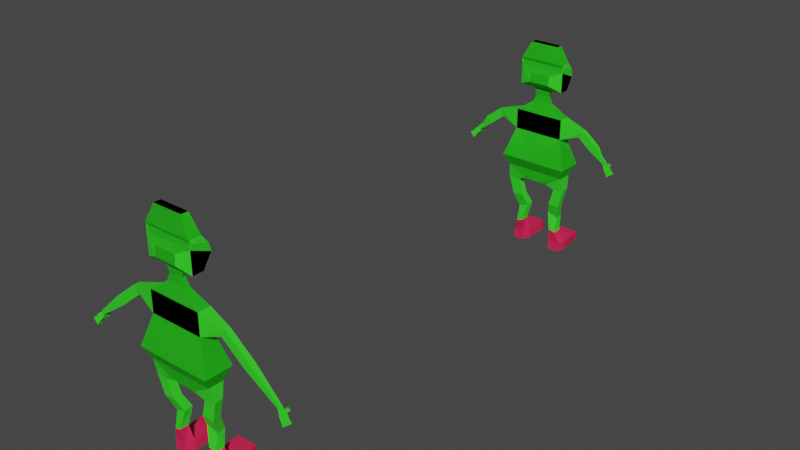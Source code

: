 # Source: Low-poly_char.blend  (saved by Blender 3.4.6; exported with 4.5.12 LTS)
import bpy
from mathutils import Matrix  # noqa: F401  (used for matrix-valued properties, if any)

bpy.ops.wm.read_factory_settings(use_empty=True)
scene = bpy.context.scene
scene.name = 'Scene'

# ---- collections
col_collection = bpy.data.collections.new('Collection'); scene.collection.children.link(col_collection)

# ---- materials (node trees are filled in below, after node groups)
mat_material = bpy.data.materials.new('Material')
mat_material.alpha_threshold = 0.0
mat_material.use_transparent_shadow = False
mat_material.roughness = 0.5
mat_material.line_color = (0.0, 0.0, 0.0, 1.0)
mat_material_001 = bpy.data.materials.new('Material.001')
mat_material_001.use_transparent_shadow = False
mat_material_002 = bpy.data.materials.new('Material.002')
mat_material_002.use_transparent_shadow = False
mat_material_003 = bpy.data.materials.new('Material.003')
mat_material_003.use_transparent_shadow = False
mat_material_007 = bpy.data.materials.new('Material.007')
mat_material_007.alpha_threshold = 0.0
mat_material_007.use_transparent_shadow = False
mat_material_007.roughness = 0.5
mat_material_007.line_color = (0.0, 0.0, 0.0, 1.0)
mat_material_006 = bpy.data.materials.new('Material.006')
mat_material_006.use_transparent_shadow = False
mat_material_005 = bpy.data.materials.new('Material.005')
mat_material_005.use_transparent_shadow = False
mat_material_004 = bpy.data.materials.new('Material.004')
mat_material_004.use_transparent_shadow = False

# ---- material node trees
mat_material.use_nodes = True; mat_material.node_tree.nodes.clear()
_N = mat_material.node_tree.nodes; _L = mat_material.node_tree.links
n0 = _N.new('ShaderNodeOutputMaterial'); n0.name = 'Material Output'; n0.location = (300, 300)
n1 = _N.new('ShaderNodeBsdfPrincipled'); n1.name = 'Principled BSDF'; n1.location = (10, 300)
n1.distribution = 'GGX'
n1.subsurface_method = 'RANDOM_WALK_SKIN'
n1.inputs[0].default_value = (0.03684, 0.8, 0.02161, 1.0)
n1.inputs[3].default_value = 1.45
n1.inputs[27].default_value = (0.0, 0.0, 0.0, 1.0)
n1.inputs[28].default_value = 1.0
_L.new(n1.outputs[0], n0.inputs[0])
n0.is_active_output = True
mat_material_001.use_nodes = True; mat_material_001.node_tree.nodes.clear()
_N = mat_material_001.node_tree.nodes; _L = mat_material_001.node_tree.links
n0 = _N.new('ShaderNodeBsdfPrincipled'); n0.name = 'Principled BSDF'; n0.location = (10, 300)
n0.distribution = 'GGX'
n0.subsurface_method = 'RANDOM_WALK_SKIN'
n0.inputs[0].default_value = (0.8, 0.26, 0.02809, 1.0)
n0.inputs[3].default_value = 1.45
n0.inputs[27].default_value = (0.0, 0.0, 0.0, 1.0)
n0.inputs[28].default_value = 1.0
n1 = _N.new('ShaderNodeOutputMaterial'); n1.name = 'Material Output'; n1.location = (300, 300)
_L.new(n0.outputs[0], n1.inputs[0])
n1.is_active_output = True
mat_material_002.use_nodes = True; mat_material_002.node_tree.nodes.clear()
_N = mat_material_002.node_tree.nodes; _L = mat_material_002.node_tree.links
n0 = _N.new('ShaderNodeBsdfPrincipled'); n0.name = 'Principled BSDF'; n0.location = (10, 300)
n0.distribution = 'GGX'
n0.subsurface_method = 'RANDOM_WALK_SKIN'
n0.inputs[0].default_value = (0.8, 0.01518, 0.08415, 1.0)
n0.inputs[3].default_value = 1.45
n0.inputs[27].default_value = (0.0, 0.0, 0.0, 1.0)
n0.inputs[28].default_value = 1.0
n1 = _N.new('ShaderNodeOutputMaterial'); n1.name = 'Material Output'; n1.location = (300, 300)
_L.new(n0.outputs[0], n1.inputs[0])
n1.is_active_output = True
mat_material_003.use_nodes = True; mat_material_003.node_tree.nodes.clear()
_N = mat_material_003.node_tree.nodes; _L = mat_material_003.node_tree.links
n0 = _N.new('ShaderNodeBsdfPrincipled'); n0.name = 'Principled BSDF'; n0.location = (10, 300)
n0.distribution = 'GGX'
n0.subsurface_method = 'RANDOM_WALK_SKIN'
n0.inputs[0].default_value = (0.009664, 0.009338, 0.015, 1.0)
n0.inputs[3].default_value = 1.45
n0.inputs[27].default_value = (0.0, 0.0, 0.0, 1.0)
n0.inputs[28].default_value = 1.0
n1 = _N.new('ShaderNodeOutputMaterial'); n1.name = 'Material Output'; n1.location = (300, 300)
_L.new(n0.outputs[0], n1.inputs[0])
n1.is_active_output = True
mat_material_007.use_nodes = True; mat_material_007.node_tree.nodes.clear()
_N = mat_material_007.node_tree.nodes; _L = mat_material_007.node_tree.links
n0 = _N.new('ShaderNodeOutputMaterial'); n0.name = 'Material Output'; n0.location = (300, 300)
n1 = _N.new('ShaderNodeBsdfPrincipled'); n1.name = 'Principled BSDF'; n1.location = (10, 300)
n1.distribution = 'GGX'
n1.subsurface_method = 'RANDOM_WALK_SKIN'
n1.inputs[0].default_value = (0.03684, 0.8, 0.02161, 1.0)
n1.inputs[3].default_value = 1.45
n1.inputs[27].default_value = (0.0, 0.0, 0.0, 1.0)
n1.inputs[28].default_value = 1.0
_L.new(n1.outputs[0], n0.inputs[0])
n0.is_active_output = True
mat_material_006.use_nodes = True; mat_material_006.node_tree.nodes.clear()
_N = mat_material_006.node_tree.nodes; _L = mat_material_006.node_tree.links
n0 = _N.new('ShaderNodeBsdfPrincipled'); n0.name = 'Principled BSDF'; n0.location = (10, 300)
n0.distribution = 'GGX'
n0.subsurface_method = 'RANDOM_WALK_SKIN'
n0.inputs[0].default_value = (0.8, 0.26, 0.02809, 1.0)
n0.inputs[3].default_value = 1.45
n0.inputs[27].default_value = (0.0, 0.0, 0.0, 1.0)
n0.inputs[28].default_value = 1.0
n1 = _N.new('ShaderNodeOutputMaterial'); n1.name = 'Material Output'; n1.location = (300, 300)
_L.new(n0.outputs[0], n1.inputs[0])
n1.is_active_output = True
mat_material_005.use_nodes = True; mat_material_005.node_tree.nodes.clear()
_N = mat_material_005.node_tree.nodes; _L = mat_material_005.node_tree.links
n0 = _N.new('ShaderNodeBsdfPrincipled'); n0.name = 'Principled BSDF'; n0.location = (10, 300)
n0.distribution = 'GGX'
n0.subsurface_method = 'RANDOM_WALK_SKIN'
n0.inputs[0].default_value = (0.8, 0.01518, 0.08415, 1.0)
n0.inputs[3].default_value = 1.45
n0.inputs[27].default_value = (0.0, 0.0, 0.0, 1.0)
n0.inputs[28].default_value = 1.0
n1 = _N.new('ShaderNodeOutputMaterial'); n1.name = 'Material Output'; n1.location = (300, 300)
_L.new(n0.outputs[0], n1.inputs[0])
n1.is_active_output = True
mat_material_004.use_nodes = True; mat_material_004.node_tree.nodes.clear()
_N = mat_material_004.node_tree.nodes; _L = mat_material_004.node_tree.links
n0 = _N.new('ShaderNodeBsdfPrincipled'); n0.name = 'Principled BSDF'; n0.location = (10, 300)
n0.distribution = 'GGX'
n0.subsurface_method = 'RANDOM_WALK_SKIN'
n0.inputs[0].default_value = (0.009664, 0.009338, 0.015, 1.0)
n0.inputs[3].default_value = 1.45
n0.inputs[27].default_value = (0.0, 0.0, 0.0, 1.0)
n0.inputs[28].default_value = 1.0
n1 = _N.new('ShaderNodeOutputMaterial'); n1.name = 'Material Output'; n1.location = (300, 300)
_L.new(n0.outputs[0], n1.inputs[0])
n1.is_active_output = True

# ---- world
world_world = bpy.data.worlds.new('World'); scene.world = world_world
world_world.use_nodes = True; world_world.node_tree.nodes.clear()
_N = world_world.node_tree.nodes; _L = world_world.node_tree.links
n0 = _N.new('ShaderNodeOutputWorld'); n0.name = 'World Output'; n0.location = (300, 300)
n1 = _N.new('ShaderNodeBackground'); n1.name = 'Background'; n1.location = (10, 300)
n1.inputs[0].default_value = (0.05088, 0.05088, 0.05088, 1.0)
_L.new(n1.outputs[0], n0.inputs[0])
n0.is_active_output = True
world_world.color = (0.05088, 0.05088, 0.05088)
world_world.use_sun_shadow = False
world_world.sun_shadow_jitter_overblur = 0.0

# ---- meshes
me_cube = bpy.data.meshes.new('Cube')
me_cube.from_pydata([(2.052, -26.25, 3.075), (1.79, -26.61, 2.396), (2.052, -27.79, 3.075), (1.79, -27.43, 2.396), (-2.052, -26.25, 3.075), (-1.79, -26.61, 2.396), (-2.052, -27.79, 3.075), (-1.79, -27.43, 2.396), (-0.7273, -26.68, 1.738), (-0.7273, -27.36, 1.738), (0.7273, -26.68, 1.738), (0.7273, -27.36, 1.738), (-1.877, -26.79, 1.61), (-1.892, -27.23, 1.584), (-1.234, -26.81, 1.498), (-1.249, -27.25, 1.472), (-1.323, -26.36, -0.4435), (-1.337, -26.8, -0.4993), (-0.7148, -26.41, -0.2114), (-0.7288, -26.85, -0.2672), (-1.807, -26.47, -2.091), (-1.578, -26.87, -2.131), (-0.7154, -26.49, -2.053), (-0.9263, -26.89, -2.09), (-1.753, -26.42, -2.621), (-1.545, -26.91, -2.663), (-0.6611, -26.45, -2.584), (-0.8939, -26.93, -2.621), (-0.6599, -25.61, -1.975), (-1.752, -25.58, -2.012), (-0.6056, -25.56, -2.506), (-1.698, -25.54, -2.543), (1.485, -27.36, 4.76), (-1.485, -27.36, 4.76), (1.485, -26.68, 4.76), (-1.485, -26.68, 4.76), (1.485, -27.36, 5.957), (-1.485, -27.36, 5.957), (1.485, -26.68, 5.957), (-1.485, -26.68, 5.957), (-2.58, -27.16, 5.166), (-2.58, -26.88, 5.166), (-2.888, -27.16, 5.551), (-2.888, -26.88, 5.551), (-3.869, -27.16, 4.133), (-3.869, -26.88, 4.133), (-4.177, -27.16, 4.517), (-4.177, -26.88, 4.517), (-5.521, -27.08, 2.989), (-5.521, -26.96, 2.989), (-5.711, -27.08, 3.106), (-5.711, -26.96, 3.106), (-5.613, -27.1, 2.854), (-5.614, -26.97, 2.828), (-5.785, -27.07, 2.992), (-5.787, -26.95, 2.967), (-5.681, -27.15, 2.707), (-5.683, -26.98, 2.672), (-5.923, -27.12, 2.902), (-5.925, -26.94, 2.866), (-5.849, -27.2, 2.506), (-5.852, -27.02, 2.471), (-6.091, -27.16, 2.701), (-6.094, -26.99, 2.665), (-5.767, -26.72, 2.948), (-5.595, -26.74, 2.809), (-5.906, -26.72, 2.847), (-5.664, -26.75, 2.653), (-5.948, -27.25, 2.342), (-5.951, -27.04, 2.299), (-6.24, -27.21, 2.577), (-6.243, -27.0, 2.534), (0.5543, -27.15, 6.607), (-0.5543, -27.15, 6.607), (0.5543, -26.89, 6.607), (-0.5543, -26.89, 6.607), (0.5543, -27.15, 7.447), (-0.5543, -27.15, 7.447), (0.5543, -26.89, 7.447), (-0.5543, -26.89, 7.447), (1.341, -27.33, 7.561), (-1.341, -27.33, 7.561), (1.341, -26.71, 7.561), (-1.341, -26.72, 7.561), (1.341, -27.33, 8.724), (-1.341, -27.33, 8.724), (1.341, -26.27, 8.273), (-1.341, -26.27, 8.273), (1.341, -27.33, 9.165), (-1.341, -27.33, 9.165), (1.341, -26.71, 9.165), (-1.341, -26.71, 9.165), (0.8392, -27.21, 10.11), (-0.8392, -27.21, 10.11), (0.8392, -26.83, 10.11), (-0.8392, -26.83, 10.11), (0.6172, -27.58, 7.875), (-0.6172, -27.58, 7.875), (0.6172, -27.53, 8.41), (-0.6172, -27.53, 8.41), (-0.6599, -25.06, -1.975), (-1.752, -25.03, -2.012), (-0.6056, -25.02, -2.506), (-1.698, -24.99, -2.543), (-1.29, -27.27, 8.985), (-1.29, -26.42, 8.747), (1.393, -27.27, 8.985), (1.393, -26.42, 8.747), (0.3859, -26.93, 7.056), (0.3859, -27.11, 7.056), (-0.3859, -27.11, 7.056), (-0.3859, -26.93, 7.056), (-0.246, -26.61, 2.396), (-0.282, -27.79, 3.075), (-0.246, -27.43, 2.396), (-0.282, -26.25, 3.075), (-0.09997, -26.68, 1.738), (-0.09997, -27.36, 1.738), (-0.2041, -27.36, 4.76), (-0.2041, -26.68, 4.76), (-0.2041, -27.36, 5.957), (-0.2041, -26.68, 5.957), (-0.07619, -27.15, 6.607), (-0.07619, -26.89, 6.607), (-0.07619, -27.15, 7.447), (-0.07619, -26.89, 7.447), (-0.1844, -27.33, 7.561), (-0.1844, -26.72, 7.561), (-0.1844, -27.33, 8.724), (-0.1844, -26.27, 8.273), (-0.1844, -27.33, 9.165), (-0.1844, -26.71, 9.165), (-0.1154, -27.21, 10.11), (-0.1154, -26.83, 10.11), (-0.08483, -27.58, 7.875), (-0.08483, -27.53, 8.41), (-0.1332, -26.42, 8.747), (-0.1332, -27.27, 8.985), (-0.05305, -26.93, 7.056), (-0.05305, -27.11, 7.056), (-0.97, -27.04, -1.279), (-0.8982, -26.6, -1.232), (-1.409, -26.56, -1.357), (-1.338, -27.0, -1.403), (-1.581, -27.17, 0.4151), (-0.957, -27.2, 0.4962), (-0.9426, -26.76, 0.5391), (-1.566, -26.73, 0.4579), (-3.669, -27.16, 4.924), (-3.361, -27.16, 4.54), (-3.361, -26.88, 4.54), (-3.669, -26.88, 4.924), (-5.179, -27.1, 3.226), (-5.179, -26.94, 3.226), (-5.393, -26.94, 3.398), (-5.393, -27.1, 3.398), (-0.8845, -26.29, 8.416), (-0.8673, -26.34, 8.576), (-0.4955, -26.29, 8.416), (-0.4783, -26.34, 8.576), (-0.8672, -26.18, 8.627), (-0.8844, -26.13, 8.467), (-0.4954, -26.13, 8.467), (-0.4782, -26.18, 8.627)], [], [(2, 0, 34, 32), (114, 113, 6, 7), (7, 6, 4, 5), (112, 1, 10, 116), (1, 0, 2, 3), (112, 115, 0, 1), (116, 10, 11, 117), (114, 7, 9, 117), (9, 7, 13, 15), (1, 3, 11, 10), (145, 144, 17, 19), (8, 9, 15, 14), (5, 8, 14, 12), (7, 5, 12, 13), (141, 140, 23, 22), (146, 145, 19, 18), (147, 146, 18, 16), (144, 147, 16, 17), (20, 22, 28, 29), (142, 141, 22, 20), (143, 142, 20, 21), (140, 143, 21, 23), (25, 24, 26, 27), (21, 20, 24, 25), (23, 21, 25, 27), (22, 23, 27, 26), (28, 30, 102, 100), (24, 20, 29, 31), (22, 26, 30, 28), (26, 24, 31, 30), (35, 33, 40, 41), (115, 4, 35, 119), (113, 2, 32, 118), (4, 6, 33, 35), (120, 36, 72, 122), (118, 32, 36, 120), (119, 35, 39, 121), (32, 34, 38, 36), (149, 148, 46, 44), (39, 35, 41, 43), (33, 37, 42, 40), (37, 39, 43, 42), (153, 152, 48, 49), (150, 149, 44, 45), (151, 150, 45, 47), (148, 151, 47, 46), (51, 49, 53, 55), (154, 153, 49, 51), (155, 154, 51, 50), (152, 155, 50, 48), (52, 54, 58, 56), (50, 51, 55, 54), (48, 50, 54, 52), (49, 48, 52, 53), (59, 57, 61, 63), (53, 52, 56, 57), (59, 55, 64, 66), (54, 55, 59, 58), (62, 63, 71, 70), (58, 59, 63, 62), (56, 58, 62, 60), (57, 56, 60, 61), (64, 65, 67, 66), (57, 59, 66, 67), (55, 53, 65, 64), (53, 57, 67, 65), (69, 68, 70, 71), (60, 62, 70, 68), (61, 60, 68, 69), (63, 61, 69, 71), (109, 108, 78, 76), (121, 39, 75, 123), (36, 38, 74, 72), (39, 37, 73, 75), (79, 77, 81, 83), (111, 110, 77, 79), (139, 109, 76, 124), (138, 111, 79, 125), (127, 83, 87, 129), (124, 76, 80, 126), (125, 79, 83, 127), (76, 78, 82, 80), (105, 104, 89, 91), (80, 82, 86, 84), (83, 81, 85, 87), (85, 81, 97, 99), (91, 89, 93, 95), (137, 106, 88, 130), (136, 105, 91, 131), (106, 107, 90, 88), (133, 95, 93, 132), (130, 88, 92, 132), (131, 91, 95, 133), (88, 90, 94, 92), (134, 96, 98, 135), (126, 80, 96, 134), (80, 84, 98, 96), (128, 85, 99, 135), (101, 100, 102, 103), (29, 28, 100, 101), (31, 29, 101, 103), (30, 31, 103, 102), (84, 86, 107, 106), (129, 87, 105, 136), (128, 84, 106, 137), (87, 85, 104, 105), (123, 75, 111, 138), (122, 72, 109, 139), (75, 73, 110, 111), (72, 74, 108, 109), (73, 122, 139, 110), (74, 123, 138, 108), (85, 128, 137, 104), (86, 129, 136, 107), (84, 128, 135, 98), (81, 126, 134, 97), (97, 134, 135, 99), (90, 131, 133, 94), (89, 130, 132, 93), (94, 133, 132, 92), (107, 136, 131, 90), (104, 137, 130, 89), (78, 125, 127, 82), (77, 124, 126, 81), (82, 127, 129, 86), (108, 138, 125, 78), (110, 139, 124, 77), (38, 121, 123, 74), (34, 119, 121, 38), (33, 118, 120, 37), (37, 120, 122, 73), (6, 113, 118, 33), (0, 115, 119, 34), (3, 114, 117, 11), (8, 116, 117, 9), (5, 4, 115, 112), (5, 112, 116, 8), (3, 2, 113, 114), (19, 17, 143, 140), (17, 16, 142, 143), (16, 18, 141, 142), (18, 19, 140, 141), (13, 12, 147, 144), (12, 14, 146, 147), (14, 15, 145, 146), (15, 13, 144, 145), (42, 43, 151, 148), (43, 41, 150, 151), (41, 40, 149, 150), (40, 42, 148, 149), (44, 46, 155, 152), (46, 47, 154, 155), (47, 45, 153, 154), (45, 44, 152, 153), (158, 159, 157, 156), (162, 161, 160, 163), (157, 159, 163, 160), (156, 157, 160, 161), (159, 158, 162, 163), (158, 156, 161, 162)])
me_cube.polygons.foreach_set('material_index', [0, 0, 0, 0, 0, 0, 0, 0, 0, 1, 0, 0, 0, 0, 2, 0, 0, 0, 2, 2, 2, 2, 2, 2, 2, 2, 2, 2, 2, 2, 0, 0, 0, 0, 0, 0, 0, 0, 0, 0, 0, 0, 0, 0, 0, 0, 0, 0, 0, 0, 0, 0, 0, 0, 0, 0, 0, 0, 0, 0, 0, 0, 0, 0, 0, 0, 0, 0, 0, 0, 0, 0, 0, 0, 0, 0, 0, 0, 0, 0, 0, 0, 0, 0, 0, 0, 0, 0, 0, 0, 0, 0, 0, 0, 0, 0, 0, 0, 2, 2, 2, 2, 0, 0, 0, 0, 0, 0, 0, 0, 0, 0, 0, 0, 0, 0, 0, 0, 0, 0, 0, 0, 0, 0, 0, 0, 0, 0, 0, 0, 0, 0, 0, 0, 0, 0, 0, 0, 0, 0, 0, 0, 0, 0, 0, 0, 0, 0, 0, 0, 0, 0, 0, 0, 3, 3, 3, 3, 3, 3])
_uv = me_cube.uv_layers.new(name='UVMap')
_uv.uv.foreach_set('vector', [0.625, 0.75, 0.625, 0.5, 0.625, 0.5, 0.625, 0.75, 0.375, 0.8922, 0.625, 0.8922, 0.625, 1.0, 0.375, 1.0, 0.375, 0.0, 0.625, 0.0, 0.625, 0.25, 0.375, 0.25, 0.375, 0.3578, 0.375, 0.5, 0.375, 0.5, 0.375, 0.3578, 0.375, 0.5, 0.625, 0.5, 0.625, 0.75, 0.375, 0.75, 0.375, 0.3578, 0.625, 0.3578, 0.625, 0.5, 0.375, 0.5, 0.2328, 0.5, 0.375, 0.5, 0.375, 0.75, 0.2328, 0.75, 0.375, 0.8922, 0.375, 1.0, 0.375, 1.0, 0.375, 0.8922, 0.375, 1.0, 0.375, 1.0, 0.375, 1.0, 0.375, 1.0, 0.375, 0.5, 0.375, 0.75, 0.375, 0.75, 0.375, 0.5, 0.375, 1.0, 0.375, 1.0, 0.375, 1.0, 0.375, 1.0, 0.125, 0.5, 0.125, 0.75, 0.125, 0.75, 0.125, 0.5, 0.375, 0.25, 0.375, 0.25, 0.375, 0.25, 0.375, 0.25, 0.375, 0.0, 0.375, 0.25, 0.375, 0.25, 0.375, 0.0, 0.125, 0.5, 0.125, 0.75, 0.125, 0.75, 0.125, 0.5, 0.125, 0.5, 0.125, 0.75, 0.125, 0.75, 0.125, 0.5, 0.375, 0.25, 0.375, 0.25, 0.375, 0.25, 0.375, 0.25, 0.375, 0.0, 0.375, 0.25, 0.375, 0.25, 0.375, 0.0, 0.375, 0.25, 0.375, 0.25, 0.375, 0.25, 0.375, 0.25, 0.375, 0.25, 0.375, 0.25, 0.375, 0.25, 0.375, 0.25, 0.375, 0.0, 0.375, 0.25, 0.375, 0.25, 0.375, 0.0, 0.375, 1.0, 0.375, 1.0, 0.375, 1.0, 0.375, 1.0, 0.375, 0.0, 0.375, 0.25, 0.375, 0.25, 0.375, 0.0, 0.375, 0.0, 0.375, 0.25, 0.375, 0.25, 0.375, 0.0, 0.375, 1.0, 0.375, 1.0, 0.375, 1.0, 0.375, 1.0, 0.125, 0.5, 0.125, 0.75, 0.125, 0.75, 0.125, 0.5, 0.125, 0.5, 0.125, 0.5, 0.125, 0.5, 0.125, 0.5, 0.375, 0.25, 0.375, 0.25, 0.375, 0.25, 0.375, 0.25, 0.125, 0.5, 0.125, 0.5, 0.125, 0.5, 0.125, 0.5, 0.375, 0.25, 0.375, 0.25, 0.375, 0.25, 0.375, 0.25, 0.625, 0.25, 0.625, 0.0, 0.625, 0.0, 0.625, 0.25, 0.625, 0.3578, 0.625, 0.25, 0.625, 0.25, 0.625, 0.3578, 0.625, 0.8922, 0.625, 0.75, 0.625, 0.75, 0.625, 0.8922, 0.625, 0.25, 0.625, 0.0, 0.625, 0.0, 0.625, 0.25, 0.625, 0.8922, 0.625, 0.75, 0.625, 0.75, 0.625, 0.8922, 0.625, 0.8922, 0.625, 0.75, 0.625, 0.75, 0.625, 0.8922, 0.625, 0.3578, 0.625, 0.25, 0.625, 0.25, 0.625, 0.3578, 0.625, 0.75, 0.625, 0.5, 0.625, 0.5, 0.625, 0.75, 0.625, 1.0, 0.625, 1.0, 0.625, 1.0, 0.625, 1.0, 0.625, 0.25, 0.625, 0.25, 0.625, 0.25, 0.625, 0.25, 0.625, 1.0, 0.625, 1.0, 0.625, 1.0, 0.625, 1.0, 0.875, 0.75, 0.875, 0.5, 0.875, 0.5, 0.875, 0.75, 0.625, 0.25, 0.625, 0.0, 0.625, 0.0, 0.625, 0.25, 0.625, 0.25, 0.625, 0.0, 0.625, 0.0, 0.625, 0.25, 0.625, 0.25, 0.625, 0.25, 0.625, 0.25, 0.625, 0.25, 0.875, 0.75, 0.875, 0.5, 0.875, 0.5, 0.875, 0.75, 0.625, 0.25, 0.625, 0.25, 0.625, 0.25, 0.625, 0.25, 0.625, 0.25, 0.625, 0.25, 0.625, 0.25, 0.625, 0.25, 0.875, 0.75, 0.875, 0.5, 0.875, 0.5, 0.875, 0.75, 0.625, 1.0, 0.625, 1.0, 0.625, 1.0, 0.625, 1.0, 0.625, 1.0, 0.625, 1.0, 0.625, 1.0, 0.625, 1.0, 0.875, 0.75, 0.875, 0.5, 0.875, 0.5, 0.875, 0.75, 0.625, 1.0, 0.625, 1.0, 0.625, 1.0, 0.625, 1.0, 0.625, 0.25, 0.625, 0.0, 0.625, 0.0, 0.625, 0.25, 0.625, 0.25, 0.625, 0.25, 0.625, 0.25, 0.625, 0.25, 0.625, 0.25, 0.625, 0.0, 0.625, 0.0, 0.625, 0.25, 0.875, 0.5, 0.875, 0.5, 0.875, 0.5, 0.875, 0.5, 0.875, 0.75, 0.875, 0.5, 0.875, 0.5, 0.875, 0.75, 0.875, 0.75, 0.875, 0.5, 0.875, 0.5, 0.875, 0.75, 0.875, 0.75, 0.875, 0.5, 0.875, 0.5, 0.875, 0.75, 0.625, 1.0, 0.625, 1.0, 0.625, 1.0, 0.625, 1.0, 0.625, 0.25, 0.625, 0.0, 0.625, 0.0, 0.625, 0.25, 0.625, 0.25, 0.625, 0.25, 0.625, 0.25, 0.625, 0.25, 0.625, 0.25, 0.625, 0.25, 0.625, 0.25, 0.625, 0.25, 0.625, 0.25, 0.625, 0.25, 0.625, 0.25, 0.625, 0.25, 0.625, 0.25, 0.625, 0.25, 0.625, 0.25, 0.625, 0.25, 0.625, 0.25, 0.625, 0.0, 0.625, 0.0, 0.625, 0.25, 0.625, 1.0, 0.625, 1.0, 0.625, 1.0, 0.625, 1.0, 0.625, 0.25, 0.625, 0.0, 0.625, 0.0, 0.625, 0.25, 0.625, 0.25, 0.625, 0.25, 0.625, 0.25, 0.625, 0.25, 0.625, 0.75, 0.625, 0.5, 0.625, 0.5, 0.625, 0.75, 0.625, 0.3578, 0.625, 0.25, 0.625, 0.25, 0.625, 0.3578, 0.625, 0.75, 0.625, 0.5, 0.625, 0.5, 0.625, 0.75, 0.875, 0.5, 0.875, 0.75, 0.875, 0.75, 0.875, 0.5, 0.875, 0.5, 0.875, 0.75, 0.875, 0.75, 0.875, 0.5, 0.875, 0.5, 0.875, 0.75, 0.875, 0.75, 0.875, 0.5, 0.625, 0.8922, 0.625, 0.75, 0.625, 0.75, 0.625, 0.8922, 0.625, 0.3578, 0.625, 0.25, 0.625, 0.25, 0.625, 0.3578, 0.625, 0.3578, 0.625, 0.25, 0.625, 0.25, 0.625, 0.3578, 0.625, 0.8922, 0.625, 0.75, 0.625, 0.75, 0.625, 0.8922, 0.625, 0.3578, 0.625, 0.25, 0.625, 0.25, 0.625, 0.3578, 0.625, 0.75, 0.625, 0.5, 0.625, 0.5, 0.625, 0.75, 0.875, 0.5, 0.875, 0.75, 0.875, 0.75, 0.875, 0.5, 0.625, 0.75, 0.625, 0.5, 0.625, 0.5, 0.625, 0.75, 0.875, 0.5, 0.875, 0.75, 0.875, 0.75, 0.875, 0.5, 0.875, 0.75, 0.875, 0.75, 0.875, 0.75, 0.875, 0.75, 0.875, 0.5, 0.875, 0.75, 0.875, 0.75, 0.875, 0.5, 0.625, 0.8922, 0.625, 0.75, 0.625, 0.75, 0.625, 0.8922, 0.625, 0.3578, 0.625, 0.25, 0.625, 0.25, 0.625, 0.3578, 0.625, 0.75, 0.625, 0.5, 0.625, 0.5, 0.625, 0.75, 0.7672, 0.5, 0.875, 0.5, 0.875, 0.75, 0.7672, 0.75, 0.625, 0.8922, 0.625, 0.75, 0.625, 0.75, 0.625, 0.8922, 0.625, 0.3578, 0.625, 0.25, 0.625, 0.25, 0.625, 0.3578, 0.625, 0.75, 0.625, 0.5, 0.625, 0.5, 0.625, 0.75, 0.625, 0.8922, 0.625, 0.75, 0.625, 0.75, 0.625, 0.8922, 0.625, 0.8922, 0.625, 0.75, 0.625, 0.75, 0.625, 0.8922, 0.625, 0.75, 0.625, 0.75, 0.625, 0.75, 0.625, 0.75, 0.625, 0.8922, 0.625, 1.0, 0.625, 1.0, 0.625, 0.8922, 0.375, 0.25, 0.375, 0.25, 0.375, 0.25, 0.375, 0.25, 0.375, 0.25, 0.375, 0.25, 0.375, 0.25, 0.375, 0.25, 0.375, 0.25, 0.375, 0.25, 0.375, 0.25, 0.375, 0.25, 0.375, 0.25, 0.375, 0.25, 0.375, 0.25, 0.375, 0.25, 0.625, 0.75, 0.625, 0.5, 0.625, 0.5, 0.625, 0.75, 0.625, 0.3578, 0.625, 0.25, 0.625, 0.25, 0.625, 0.3578, 0.625, 0.8922, 0.625, 0.75, 0.625, 0.75, 0.625, 0.8922, 0.875, 0.5, 0.875, 0.75, 0.875, 0.75, 0.875, 0.5, 0.625, 0.3578, 0.625, 0.25, 0.625, 0.25, 0.625, 0.3578, 0.625, 0.8922, 0.625, 0.75, 0.625, 0.75, 0.625, 0.8922, 0.875, 0.5, 0.875, 0.75, 0.875, 0.75, 0.875, 0.5, 0.625, 0.75, 0.625, 0.5, 0.625, 0.5, 0.625, 0.75, 0.625, 1.0, 0.625, 0.8922, 0.625, 0.8922, 0.625, 1.0, 0.625, 0.5, 0.625, 0.3578, 0.625, 0.3578, 0.625, 0.5, 0.625, 1.0, 0.625, 0.8922, 0.625, 0.8922, 0.625, 1.0, 0.625, 0.5, 0.625, 0.3578, 0.625, 0.3578, 0.625, 0.5, 0.625, 0.75, 0.625, 0.8922, 0.625, 0.8922, 0.625, 0.75, 0.625, 1.0, 0.625, 0.8922, 0.625, 0.8922, 0.625, 1.0, 0.625, 1.0, 0.625, 0.8922, 0.625, 0.8922, 0.625, 1.0, 0.625, 0.5, 0.625, 0.3578, 0.625, 0.3578, 0.625, 0.5, 0.625, 1.0, 0.625, 0.8922, 0.625, 0.8922, 0.625, 1.0, 0.625, 0.5, 0.7672, 0.5, 0.7672, 0.75, 0.625, 0.75, 0.625, 0.5, 0.625, 0.3578, 0.625, 0.3578, 0.625, 0.5, 0.625, 1.0, 0.625, 0.8922, 0.625, 0.8922, 0.625, 1.0, 0.625, 0.5, 0.625, 0.3578, 0.625, 0.3578, 0.625, 0.5, 0.625, 1.0, 0.625, 0.8922, 0.625, 0.8922, 0.625, 1.0, 0.625, 0.5, 0.625, 0.3578, 0.625, 0.3578, 0.625, 0.5, 0.625, 0.5, 0.625, 0.3578, 0.625, 0.3578, 0.625, 0.5, 0.625, 1.0, 0.625, 0.8922, 0.625, 0.8922, 0.625, 1.0, 0.625, 0.5, 0.625, 0.3578, 0.625, 0.3578, 0.625, 0.5, 0.625, 0.5, 0.625, 0.3578, 0.625, 0.3578, 0.625, 0.5, 0.625, 1.0, 0.625, 0.8922, 0.625, 0.8922, 0.625, 1.0, 0.625, 1.0, 0.625, 0.8922, 0.625, 0.8922, 0.625, 1.0, 0.625, 1.0, 0.625, 0.8922, 0.625, 0.8922, 0.625, 1.0, 0.625, 0.5, 0.625, 0.3578, 0.625, 0.3578, 0.625, 0.5, 0.375, 0.75, 0.375, 0.8922, 0.375, 0.8922, 0.375, 0.75, 0.125, 0.5, 0.2328, 0.5, 0.2328, 0.75, 0.125, 0.75, 0.375, 0.25, 0.625, 0.25, 0.625, 0.3578, 0.375, 0.3578, 0.375, 0.25, 0.375, 0.3578, 0.375, 0.3578, 0.375, 0.25, 0.375, 0.75, 0.625, 0.75, 0.625, 0.8922, 0.375, 0.8922, 0.375, 1.0, 0.375, 1.0, 0.375, 1.0, 0.375, 1.0, 0.375, 0.0, 0.375, 0.25, 0.375, 0.25, 0.375, 0.0, 0.375, 0.25, 0.375, 0.25, 0.375, 0.25, 0.375, 0.25, 0.125, 0.5, 0.125, 0.75, 0.125, 0.75, 0.125, 0.5, 0.375, 0.0, 0.375, 0.25, 0.375, 0.25, 0.375, 0.0, 0.375, 0.25, 0.375, 0.25, 0.375, 0.25, 0.375, 0.25, 0.125, 0.5, 0.125, 0.75, 0.125, 0.75, 0.125, 0.5, 0.375, 1.0, 0.375, 1.0, 0.375, 1.0, 0.375, 1.0, 0.875, 0.75, 0.875, 0.5, 0.875, 0.5, 0.875, 0.75, 0.625, 0.25, 0.625, 0.25, 0.625, 0.25, 0.625, 0.25, 0.625, 0.25, 0.625, 0.0, 0.625, 0.0, 0.625, 0.25, 0.625, 1.0, 0.625, 1.0, 0.625, 1.0, 0.625, 1.0, 0.625, 1.0, 0.625, 1.0, 0.625, 1.0, 0.625, 1.0, 0.875, 0.75, 0.875, 0.5, 0.875, 0.5, 0.875, 0.75, 0.625, 0.25, 0.625, 0.25, 0.625, 0.25, 0.625, 0.25, 0.625, 0.25, 0.625, 0.0, 0.625, 0.0, 0.625, 0.25, 0.625, 0.3578, 0.625, 0.3578, 0.625, 0.25, 0.625, 0.25, 0.625, 0.3578, 0.625, 0.25, 0.625, 0.25, 0.625, 0.3578, 0.625, 0.25, 0.625, 0.3578, 0.625, 0.3578, 0.625, 0.25, 0.625, 0.25, 0.625, 0.25, 0.625, 0.25, 0.625, 0.25, 0.625, 0.3578, 0.625, 0.3578, 0.625, 0.3578, 0.625, 0.3578, 0.625, 0.3578, 0.625, 0.25, 0.625, 0.25, 0.625, 0.3578])
me_cube.materials.append(mat_material)
me_cube.materials.append(mat_material_001)
me_cube.materials.append(mat_material_002)
me_cube.materials.append(mat_material_003)
me_cube.use_mirror_vertex_groups = False
me_cube.update()
me_cube_001 = bpy.data.meshes.new('Cube.001')
me_cube_001.from_pydata([(2.052, 0.7705, 3.075), (1.79, 0.4089, 2.396), (2.052, -0.7705, 3.075), (1.79, -0.4089, 2.396), (-2.052, 0.7705, 3.075), (-1.79, 0.4089, 2.396), (-2.052, -0.7705, 3.075), (-1.79, -0.4089, 2.396), (-0.7273, 0.3392, 1.738), (-0.7273, -0.3392, 1.738), (0.7273, 0.3392, 1.738), (0.7273, -0.3392, 1.738), (-1.877, 0.2277, 1.61), (-1.892, -0.2127, 1.584), (-1.234, 0.2127, 1.498), (-1.249, -0.2277, 1.472), (-1.323, 0.6607, -0.4435), (-1.337, 0.223, -0.4993), (-0.7148, 0.6117, -0.2114), (-0.7288, 0.1739, -0.2672), (-1.807, 0.5542, -2.091), (-1.578, 0.156, -2.131), (-0.7154, 0.5265, -2.053), (-0.9263, 0.1349, -2.09), (-1.753, 0.6, -2.621), (-1.545, 0.1126, -2.663), (-0.6611, 0.5723, -2.584), (-0.8939, 0.09148, -2.621), (-0.6599, 1.411, -1.975), (-1.752, 1.438, -2.012), (-0.6056, 1.456, -2.506), (-1.698, 1.484, -2.543), (1.485, -0.3392, 4.76), (-1.485, -0.3392, 4.76), (1.485, 0.3392, 4.76), (-1.485, 0.3392, 4.76), (1.485, -0.3392, 5.957), (-1.485, -0.3392, 5.957), (1.485, 0.3392, 5.957), (-1.485, 0.3392, 5.957), (-2.58, -0.1395, 5.166), (-2.58, 0.1395, 5.166), (-2.888, -0.1395, 5.551), (-2.888, 0.1395, 5.551), (-3.477, -0.1395, 4.453), (-3.477, 0.1395, 4.453), (-3.785, -0.1395, 4.837), (-3.785, 0.1395, 4.837), (-4.198, -0.06308, 3.946), (-4.198, 0.06308, 3.946), (-4.388, -0.06308, 4.063), (-4.388, 0.06308, 4.063), (-4.29, -0.07483, 3.811), (-4.292, 0.04873, 3.785), (-4.462, -0.04872, 3.949), (-4.464, 0.07483, 3.924), (-4.358, -0.1319, 3.664), (-4.361, 0.04147, 3.629), (-4.6, -0.09526, 3.859), (-4.602, 0.07809, 3.823), (-4.527, -0.1757, 3.463), (-4.529, -0.002392, 3.428), (-4.768, -0.1391, 3.658), (-4.771, 0.03423, 3.622), (-4.445, 0.3028, 3.905), (-4.272, 0.2767, 3.766), (-4.583, 0.306, 3.804), (-4.341, 0.2694, 3.61), (-4.625, -0.2299, 3.299), (-4.628, -0.02034, 3.256), (-4.917, -0.1856, 3.534), (-4.92, 0.02392, 3.491), (0.5543, -0.1266, 6.607), (-0.5543, -0.1266, 6.607), (0.5543, 0.1266, 6.607), (-0.5543, 0.1266, 6.607), (0.5543, -0.1266, 7.447), (-0.5543, -0.1266, 7.447), (0.5543, 0.1266, 7.447), (-0.5543, 0.1266, 7.447), (1.341, -0.3065, 7.561), (-1.341, -0.3065, 7.561), (1.341, 0.3065, 7.561), (-1.341, 0.3027, 7.561), (1.341, -0.3065, 8.724), (-1.341, -0.3065, 8.724), (1.341, 0.7462, 8.273), (-1.341, 0.75, 8.273), (1.341, -0.3065, 9.165), (-1.341, -0.3065, 9.165), (1.341, 0.3065, 9.165), (-1.341, 0.3065, 9.165), (0.8392, -0.1917, 10.11), (-0.8392, -0.1917, 10.11), (0.8392, 0.1917, 10.11), (-0.8392, 0.1917, 10.11), (0.6172, -0.5623, 7.875), (-0.6172, -0.5623, 7.875), (0.6172, -0.5136, 8.41), (-0.6172, -0.5136, 8.41), (-0.6599, 1.959, -1.975), (-1.752, 1.986, -2.012), (-0.6056, 2.004, -2.506), (-1.698, 2.032, -2.543), (-1.29, -0.2444, 8.985), (-1.29, 0.5995, 8.747), (1.393, -0.2444, 8.985), (1.393, 0.5995, 8.747), (0.3859, 0.08816, 7.056), (0.3859, -0.08816, 7.056), (-0.3859, -0.08816, 7.056), (-0.3859, 0.08816, 7.056), (-0.246, 0.4089, 2.396), (-0.282, -0.7705, 3.075), (-0.246, -0.4089, 2.396), (-0.282, 0.7705, 3.075), (-0.09997, 0.3392, 1.738), (-0.09997, -0.3392, 1.738), (-0.2041, -0.3392, 4.76), (-0.2041, 0.3392, 4.76), (-0.2041, -0.3392, 5.957), (-0.2041, 0.3392, 5.957), (-0.07619, -0.1266, 6.607), (-0.07619, 0.1266, 6.607), (-0.07619, -0.1266, 7.447), (-0.07619, 0.1266, 7.447), (-0.1844, -0.3065, 7.561), (-0.1844, 0.3043, 7.561), (-0.1844, -0.3065, 8.724), (-0.1844, 0.7484, 8.273), (-0.1844, -0.3065, 9.165), (-0.1844, 0.3065, 9.165), (-0.1154, -0.1917, 10.11), (-0.1154, 0.1917, 10.11), (-0.08483, -0.5623, 7.875), (-0.08483, -0.5136, 8.41), (-0.1332, 0.5995, 8.747), (-0.1332, -0.2444, 8.985), (-0.05305, 0.08816, 7.056), (-0.05305, -0.08816, 7.056), (-0.97, -0.01654, -1.279), (-0.8982, 0.4222, -1.232), (-1.409, 0.4594, -1.357), (-1.338, 0.02067, -1.403), (-1.581, -0.1474, 0.4151), (-0.957, -0.1815, 0.4962), (-0.9426, 0.2574, 0.5391), (-1.566, 0.2915, 0.4579), (-3.473, -0.1395, 5.087), (-3.165, -0.1395, 4.703), (-3.165, 0.1395, 4.703), (-3.473, 0.1395, 5.087), (-3.856, -0.07888, 4.183), (-3.856, 0.07888, 4.183), (-4.071, 0.07888, 4.354), (-4.071, -0.07888, 4.354), (-0.8845, 0.733, 8.416), (-0.8673, 0.6824, 8.576), (-0.4955, 0.7324, 8.416), (-0.4783, 0.6824, 8.576), (-0.8672, 0.8429, 8.627), (-0.8844, 0.8935, 8.467), (-0.4954, 0.8929, 8.467), (-0.4782, 0.8429, 8.627)], [], [(2, 0, 34, 32), (114, 113, 6, 7), (7, 6, 4, 5), (112, 1, 10, 116), (1, 0, 2, 3), (112, 115, 0, 1), (116, 10, 11, 117), (114, 7, 9, 117), (9, 7, 13, 15), (1, 3, 11, 10), (145, 144, 17, 19), (8, 9, 15, 14), (5, 8, 14, 12), (7, 5, 12, 13), (141, 140, 23, 22), (146, 145, 19, 18), (147, 146, 18, 16), (144, 147, 16, 17), (20, 22, 28, 29), (142, 141, 22, 20), (143, 142, 20, 21), (140, 143, 21, 23), (25, 24, 26, 27), (21, 20, 24, 25), (23, 21, 25, 27), (22, 23, 27, 26), (28, 30, 102, 100), (24, 20, 29, 31), (22, 26, 30, 28), (26, 24, 31, 30), (35, 33, 40, 41), (115, 4, 35, 119), (113, 2, 32, 118), (4, 6, 33, 35), (120, 36, 72, 122), (118, 32, 36, 120), (119, 35, 39, 121), (32, 34, 38, 36), (149, 148, 46, 44), (39, 35, 41, 43), (33, 37, 42, 40), (37, 39, 43, 42), (153, 152, 48, 49), (150, 149, 44, 45), (151, 150, 45, 47), (148, 151, 47, 46), (51, 49, 53, 55), (154, 153, 49, 51), (155, 154, 51, 50), (152, 155, 50, 48), (52, 54, 58, 56), (50, 51, 55, 54), (48, 50, 54, 52), (49, 48, 52, 53), (59, 57, 61, 63), (53, 52, 56, 57), (59, 55, 64, 66), (54, 55, 59, 58), (62, 63, 71, 70), (58, 59, 63, 62), (56, 58, 62, 60), (57, 56, 60, 61), (64, 65, 67, 66), (57, 59, 66, 67), (55, 53, 65, 64), (53, 57, 67, 65), (69, 68, 70, 71), (60, 62, 70, 68), (61, 60, 68, 69), (63, 61, 69, 71), (109, 108, 78, 76), (121, 39, 75, 123), (36, 38, 74, 72), (39, 37, 73, 75), (79, 77, 81, 83), (111, 110, 77, 79), (139, 109, 76, 124), (138, 111, 79, 125), (127, 83, 87, 129), (124, 76, 80, 126), (125, 79, 83, 127), (76, 78, 82, 80), (105, 104, 89, 91), (80, 82, 86, 84), (83, 81, 85, 87), (85, 81, 97, 99), (91, 89, 93, 95), (137, 106, 88, 130), (136, 105, 91, 131), (106, 107, 90, 88), (133, 95, 93, 132), (130, 88, 92, 132), (131, 91, 95, 133), (88, 90, 94, 92), (134, 96, 98, 135), (126, 80, 96, 134), (80, 84, 98, 96), (128, 85, 99, 135), (101, 100, 102, 103), (29, 28, 100, 101), (31, 29, 101, 103), (30, 31, 103, 102), (84, 86, 107, 106), (129, 87, 105, 136), (128, 84, 106, 137), (87, 85, 104, 105), (123, 75, 111, 138), (122, 72, 109, 139), (75, 73, 110, 111), (72, 74, 108, 109), (73, 122, 139, 110), (74, 123, 138, 108), (85, 128, 137, 104), (86, 129, 136, 107), (84, 128, 135, 98), (81, 126, 134, 97), (97, 134, 135, 99), (90, 131, 133, 94), (89, 130, 132, 93), (94, 133, 132, 92), (107, 136, 131, 90), (104, 137, 130, 89), (78, 125, 127, 82), (77, 124, 126, 81), (82, 127, 129, 86), (108, 138, 125, 78), (110, 139, 124, 77), (38, 121, 123, 74), (34, 119, 121, 38), (33, 118, 120, 37), (37, 120, 122, 73), (6, 113, 118, 33), (0, 115, 119, 34), (3, 114, 117, 11), (8, 116, 117, 9), (5, 4, 115, 112), (5, 112, 116, 8), (3, 2, 113, 114), (19, 17, 143, 140), (17, 16, 142, 143), (16, 18, 141, 142), (18, 19, 140, 141), (13, 12, 147, 144), (12, 14, 146, 147), (14, 15, 145, 146), (15, 13, 144, 145), (42, 43, 151, 148), (43, 41, 150, 151), (41, 40, 149, 150), (40, 42, 148, 149), (44, 46, 155, 152), (46, 47, 154, 155), (47, 45, 153, 154), (45, 44, 152, 153), (158, 159, 157, 156), (162, 161, 160, 163), (157, 159, 163, 160), (156, 157, 160, 161), (159, 158, 162, 163), (158, 156, 161, 162)])
me_cube_001.polygons.foreach_set('material_index', [0, 0, 0, 0, 0, 0, 0, 0, 0, 1, 0, 0, 0, 0, 2, 0, 0, 0, 2, 2, 2, 2, 2, 2, 2, 2, 2, 2, 2, 2, 0, 0, 0, 0, 0, 0, 0, 0, 0, 0, 0, 0, 0, 0, 0, 0, 0, 0, 0, 0, 0, 0, 0, 0, 0, 0, 0, 0, 0, 0, 0, 0, 0, 0, 0, 0, 0, 0, 0, 0, 0, 0, 0, 0, 0, 0, 0, 0, 0, 0, 0, 0, 0, 0, 0, 0, 0, 0, 0, 0, 0, 0, 0, 0, 0, 0, 0, 0, 2, 2, 2, 2, 0, 0, 0, 0, 0, 0, 0, 0, 0, 0, 0, 0, 0, 0, 0, 0, 0, 0, 0, 0, 0, 0, 0, 0, 0, 0, 0, 0, 0, 0, 0, 0, 0, 0, 0, 0, 0, 0, 0, 0, 0, 0, 0, 0, 0, 0, 0, 0, 0, 0, 0, 0, 3, 3, 3, 3, 3, 3])
_uv = me_cube_001.uv_layers.new(name='UVMap')
_uv.uv.foreach_set('vector', [0.625, 0.75, 0.625, 0.5, 0.625, 0.5, 0.625, 0.75, 0.375, 0.8922, 0.625, 0.8922, 0.625, 1.0, 0.375, 1.0, 0.375, 0.0, 0.625, 0.0, 0.625, 0.25, 0.375, 0.25, 0.375, 0.3578, 0.375, 0.5, 0.375, 0.5, 0.375, 0.3578, 0.375, 0.5, 0.625, 0.5, 0.625, 0.75, 0.375, 0.75, 0.375, 0.3578, 0.625, 0.3578, 0.625, 0.5, 0.375, 0.5, 0.2328, 0.5, 0.375, 0.5, 0.375, 0.75, 0.2328, 0.75, 0.375, 0.8922, 0.375, 1.0, 0.375, 1.0, 0.375, 0.8922, 0.375, 1.0, 0.375, 1.0, 0.375, 1.0, 0.375, 1.0, 0.375, 0.5, 0.375, 0.75, 0.375, 0.75, 0.375, 0.5, 0.375, 1.0, 0.375, 1.0, 0.375, 1.0, 0.375, 1.0, 0.125, 0.5, 0.125, 0.75, 0.125, 0.75, 0.125, 0.5, 0.375, 0.25, 0.375, 0.25, 0.375, 0.25, 0.375, 0.25, 0.375, 0.0, 0.375, 0.25, 0.375, 0.25, 0.375, 0.0, 0.125, 0.5, 0.125, 0.75, 0.125, 0.75, 0.125, 0.5, 0.125, 0.5, 0.125, 0.75, 0.125, 0.75, 0.125, 0.5, 0.375, 0.25, 0.375, 0.25, 0.375, 0.25, 0.375, 0.25, 0.375, 0.0, 0.375, 0.25, 0.375, 0.25, 0.375, 0.0, 0.375, 0.25, 0.375, 0.25, 0.375, 0.25, 0.375, 0.25, 0.375, 0.25, 0.375, 0.25, 0.375, 0.25, 0.375, 0.25, 0.375, 0.0, 0.375, 0.25, 0.375, 0.25, 0.375, 0.0, 0.375, 1.0, 0.375, 1.0, 0.375, 1.0, 0.375, 1.0, 0.375, 0.0, 0.375, 0.25, 0.375, 0.25, 0.375, 0.0, 0.375, 0.0, 0.375, 0.25, 0.375, 0.25, 0.375, 0.0, 0.375, 1.0, 0.375, 1.0, 0.375, 1.0, 0.375, 1.0, 0.125, 0.5, 0.125, 0.75, 0.125, 0.75, 0.125, 0.5, 0.125, 0.5, 0.125, 0.5, 0.125, 0.5, 0.125, 0.5, 0.375, 0.25, 0.375, 0.25, 0.375, 0.25, 0.375, 0.25, 0.125, 0.5, 0.125, 0.5, 0.125, 0.5, 0.125, 0.5, 0.375, 0.25, 0.375, 0.25, 0.375, 0.25, 0.375, 0.25, 0.625, 0.25, 0.625, 0.0, 0.625, 0.0, 0.625, 0.25, 0.625, 0.3578, 0.625, 0.25, 0.625, 0.25, 0.625, 0.3578, 0.625, 0.8922, 0.625, 0.75, 0.625, 0.75, 0.625, 0.8922, 0.625, 0.25, 0.625, 0.0, 0.625, 0.0, 0.625, 0.25, 0.625, 0.8922, 0.625, 0.75, 0.625, 0.75, 0.625, 0.8922, 0.625, 0.8922, 0.625, 0.75, 0.625, 0.75, 0.625, 0.8922, 0.625, 0.3578, 0.625, 0.25, 0.625, 0.25, 0.625, 0.3578, 0.625, 0.75, 0.625, 0.5, 0.625, 0.5, 0.625, 0.75, 0.625, 1.0, 0.625, 1.0, 0.625, 1.0, 0.625, 1.0, 0.625, 0.25, 0.625, 0.25, 0.625, 0.25, 0.625, 0.25, 0.625, 1.0, 0.625, 1.0, 0.625, 1.0, 0.625, 1.0, 0.875, 0.75, 0.875, 0.5, 0.875, 0.5, 0.875, 0.75, 0.625, 0.25, 0.625, 0.0, 0.625, 0.0, 0.625, 0.25, 0.625, 0.25, 0.625, 0.0, 0.625, 0.0, 0.625, 0.25, 0.625, 0.25, 0.625, 0.25, 0.625, 0.25, 0.625, 0.25, 0.875, 0.75, 0.875, 0.5, 0.875, 0.5, 0.875, 0.75, 0.625, 0.25, 0.625, 0.25, 0.625, 0.25, 0.625, 0.25, 0.625, 0.25, 0.625, 0.25, 0.625, 0.25, 0.625, 0.25, 0.875, 0.75, 0.875, 0.5, 0.875, 0.5, 0.875, 0.75, 0.625, 1.0, 0.625, 1.0, 0.625, 1.0, 0.625, 1.0, 0.625, 1.0, 0.625, 1.0, 0.625, 1.0, 0.625, 1.0, 0.875, 0.75, 0.875, 0.5, 0.875, 0.5, 0.875, 0.75, 0.625, 1.0, 0.625, 1.0, 0.625, 1.0, 0.625, 1.0, 0.625, 0.25, 0.625, 0.0, 0.625, 0.0, 0.625, 0.25, 0.625, 0.25, 0.625, 0.25, 0.625, 0.25, 0.625, 0.25, 0.625, 0.25, 0.625, 0.0, 0.625, 0.0, 0.625, 0.25, 0.875, 0.5, 0.875, 0.5, 0.875, 0.5, 0.875, 0.5, 0.875, 0.75, 0.875, 0.5, 0.875, 0.5, 0.875, 0.75, 0.875, 0.75, 0.875, 0.5, 0.875, 0.5, 0.875, 0.75, 0.875, 0.75, 0.875, 0.5, 0.875, 0.5, 0.875, 0.75, 0.625, 1.0, 0.625, 1.0, 0.625, 1.0, 0.625, 1.0, 0.625, 0.25, 0.625, 0.0, 0.625, 0.0, 0.625, 0.25, 0.625, 0.25, 0.625, 0.25, 0.625, 0.25, 0.625, 0.25, 0.625, 0.25, 0.625, 0.25, 0.625, 0.25, 0.625, 0.25, 0.625, 0.25, 0.625, 0.25, 0.625, 0.25, 0.625, 0.25, 0.625, 0.25, 0.625, 0.25, 0.625, 0.25, 0.625, 0.25, 0.625, 0.25, 0.625, 0.0, 0.625, 0.0, 0.625, 0.25, 0.625, 1.0, 0.625, 1.0, 0.625, 1.0, 0.625, 1.0, 0.625, 0.25, 0.625, 0.0, 0.625, 0.0, 0.625, 0.25, 0.625, 0.25, 0.625, 0.25, 0.625, 0.25, 0.625, 0.25, 0.625, 0.75, 0.625, 0.5, 0.625, 0.5, 0.625, 0.75, 0.625, 0.3578, 0.625, 0.25, 0.625, 0.25, 0.625, 0.3578, 0.625, 0.75, 0.625, 0.5, 0.625, 0.5, 0.625, 0.75, 0.875, 0.5, 0.875, 0.75, 0.875, 0.75, 0.875, 0.5, 0.875, 0.5, 0.875, 0.75, 0.875, 0.75, 0.875, 0.5, 0.875, 0.5, 0.875, 0.75, 0.875, 0.75, 0.875, 0.5, 0.625, 0.8922, 0.625, 0.75, 0.625, 0.75, 0.625, 0.8922, 0.625, 0.3578, 0.625, 0.25, 0.625, 0.25, 0.625, 0.3578, 0.625, 0.3578, 0.625, 0.25, 0.625, 0.25, 0.625, 0.3578, 0.625, 0.8922, 0.625, 0.75, 0.625, 0.75, 0.625, 0.8922, 0.625, 0.3578, 0.625, 0.25, 0.625, 0.25, 0.625, 0.3578, 0.625, 0.75, 0.625, 0.5, 0.625, 0.5, 0.625, 0.75, 0.875, 0.5, 0.875, 0.75, 0.875, 0.75, 0.875, 0.5, 0.625, 0.75, 0.625, 0.5, 0.625, 0.5, 0.625, 0.75, 0.875, 0.5, 0.875, 0.75, 0.875, 0.75, 0.875, 0.5, 0.875, 0.75, 0.875, 0.75, 0.875, 0.75, 0.875, 0.75, 0.875, 0.5, 0.875, 0.75, 0.875, 0.75, 0.875, 0.5, 0.625, 0.8922, 0.625, 0.75, 0.625, 0.75, 0.625, 0.8922, 0.625, 0.3578, 0.625, 0.25, 0.625, 0.25, 0.625, 0.3578, 0.625, 0.75, 0.625, 0.5, 0.625, 0.5, 0.625, 0.75, 0.7672, 0.5, 0.875, 0.5, 0.875, 0.75, 0.7672, 0.75, 0.625, 0.8922, 0.625, 0.75, 0.625, 0.75, 0.625, 0.8922, 0.625, 0.3578, 0.625, 0.25, 0.625, 0.25, 0.625, 0.3578, 0.625, 0.75, 0.625, 0.5, 0.625, 0.5, 0.625, 0.75, 0.625, 0.8922, 0.625, 0.75, 0.625, 0.75, 0.625, 0.8922, 0.625, 0.8922, 0.625, 0.75, 0.625, 0.75, 0.625, 0.8922, 0.625, 0.75, 0.625, 0.75, 0.625, 0.75, 0.625, 0.75, 0.625, 0.8922, 0.625, 1.0, 0.625, 1.0, 0.625, 0.8922, 0.375, 0.25, 0.375, 0.25, 0.375, 0.25, 0.375, 0.25, 0.375, 0.25, 0.375, 0.25, 0.375, 0.25, 0.375, 0.25, 0.375, 0.25, 0.375, 0.25, 0.375, 0.25, 0.375, 0.25, 0.375, 0.25, 0.375, 0.25, 0.375, 0.25, 0.375, 0.25, 0.625, 0.75, 0.625, 0.5, 0.625, 0.5, 0.625, 0.75, 0.625, 0.3578, 0.625, 0.25, 0.625, 0.25, 0.625, 0.3578, 0.625, 0.8922, 0.625, 0.75, 0.625, 0.75, 0.625, 0.8922, 0.875, 0.5, 0.875, 0.75, 0.875, 0.75, 0.875, 0.5, 0.625, 0.3578, 0.625, 0.25, 0.625, 0.25, 0.625, 0.3578, 0.625, 0.8922, 0.625, 0.75, 0.625, 0.75, 0.625, 0.8922, 0.875, 0.5, 0.875, 0.75, 0.875, 0.75, 0.875, 0.5, 0.625, 0.75, 0.625, 0.5, 0.625, 0.5, 0.625, 0.75, 0.625, 1.0, 0.625, 0.8922, 0.625, 0.8922, 0.625, 1.0, 0.625, 0.5, 0.625, 0.3578, 0.625, 0.3578, 0.625, 0.5, 0.625, 1.0, 0.625, 0.8922, 0.625, 0.8922, 0.625, 1.0, 0.625, 0.5, 0.625, 0.3578, 0.625, 0.3578, 0.625, 0.5, 0.625, 0.75, 0.625, 0.8922, 0.625, 0.8922, 0.625, 0.75, 0.625, 1.0, 0.625, 0.8922, 0.625, 0.8922, 0.625, 1.0, 0.625, 1.0, 0.625, 0.8922, 0.625, 0.8922, 0.625, 1.0, 0.625, 0.5, 0.625, 0.3578, 0.625, 0.3578, 0.625, 0.5, 0.625, 1.0, 0.625, 0.8922, 0.625, 0.8922, 0.625, 1.0, 0.625, 0.5, 0.7672, 0.5, 0.7672, 0.75, 0.625, 0.75, 0.625, 0.5, 0.625, 0.3578, 0.625, 0.3578, 0.625, 0.5, 0.625, 1.0, 0.625, 0.8922, 0.625, 0.8922, 0.625, 1.0, 0.625, 0.5, 0.625, 0.3578, 0.625, 0.3578, 0.625, 0.5, 0.625, 1.0, 0.625, 0.8922, 0.625, 0.8922, 0.625, 1.0, 0.625, 0.5, 0.625, 0.3578, 0.625, 0.3578, 0.625, 0.5, 0.625, 0.5, 0.625, 0.3578, 0.625, 0.3578, 0.625, 0.5, 0.625, 1.0, 0.625, 0.8922, 0.625, 0.8922, 0.625, 1.0, 0.625, 0.5, 0.625, 0.3578, 0.625, 0.3578, 0.625, 0.5, 0.625, 0.5, 0.625, 0.3578, 0.625, 0.3578, 0.625, 0.5, 0.625, 1.0, 0.625, 0.8922, 0.625, 0.8922, 0.625, 1.0, 0.625, 1.0, 0.625, 0.8922, 0.625, 0.8922, 0.625, 1.0, 0.625, 1.0, 0.625, 0.8922, 0.625, 0.8922, 0.625, 1.0, 0.625, 0.5, 0.625, 0.3578, 0.625, 0.3578, 0.625, 0.5, 0.375, 0.75, 0.375, 0.8922, 0.375, 0.8922, 0.375, 0.75, 0.125, 0.5, 0.2328, 0.5, 0.2328, 0.75, 0.125, 0.75, 0.375, 0.25, 0.625, 0.25, 0.625, 0.3578, 0.375, 0.3578, 0.375, 0.25, 0.375, 0.3578, 0.375, 0.3578, 0.375, 0.25, 0.375, 0.75, 0.625, 0.75, 0.625, 0.8922, 0.375, 0.8922, 0.375, 1.0, 0.375, 1.0, 0.375, 1.0, 0.375, 1.0, 0.375, 0.0, 0.375, 0.25, 0.375, 0.25, 0.375, 0.0, 0.375, 0.25, 0.375, 0.25, 0.375, 0.25, 0.375, 0.25, 0.125, 0.5, 0.125, 0.75, 0.125, 0.75, 0.125, 0.5, 0.375, 0.0, 0.375, 0.25, 0.375, 0.25, 0.375, 0.0, 0.375, 0.25, 0.375, 0.25, 0.375, 0.25, 0.375, 0.25, 0.125, 0.5, 0.125, 0.75, 0.125, 0.75, 0.125, 0.5, 0.375, 1.0, 0.375, 1.0, 0.375, 1.0, 0.375, 1.0, 0.875, 0.75, 0.875, 0.5, 0.875, 0.5, 0.875, 0.75, 0.625, 0.25, 0.625, 0.25, 0.625, 0.25, 0.625, 0.25, 0.625, 0.25, 0.625, 0.0, 0.625, 0.0, 0.625, 0.25, 0.625, 1.0, 0.625, 1.0, 0.625, 1.0, 0.625, 1.0, 0.625, 1.0, 0.625, 1.0, 0.625, 1.0, 0.625, 1.0, 0.875, 0.75, 0.875, 0.5, 0.875, 0.5, 0.875, 0.75, 0.625, 0.25, 0.625, 0.25, 0.625, 0.25, 0.625, 0.25, 0.625, 0.25, 0.625, 0.0, 0.625, 0.0, 0.625, 0.25, 0.625, 0.3578, 0.625, 0.3578, 0.625, 0.25, 0.625, 0.25, 0.625, 0.3578, 0.625, 0.25, 0.625, 0.25, 0.625, 0.3578, 0.625, 0.25, 0.625, 0.3578, 0.625, 0.3578, 0.625, 0.25, 0.625, 0.25, 0.625, 0.25, 0.625, 0.25, 0.625, 0.25, 0.625, 0.3578, 0.625, 0.3578, 0.625, 0.3578, 0.625, 0.3578, 0.625, 0.3578, 0.625, 0.25, 0.625, 0.25, 0.625, 0.3578])
me_cube_001.materials.append(mat_material_007)
me_cube_001.materials.append(mat_material_006)
me_cube_001.materials.append(mat_material_005)
me_cube_001.materials.append(mat_material_004)
me_cube_001.use_mirror_vertex_groups = False
me_cube_001.update()
arm_armature = bpy.data.armatures.new('Armature')  # bones are not reproduced

# ---- objects
ob_cube = bpy.data.objects.new('Cube', me_cube)
ob_cube_001 = bpy.data.objects.new('Cube.001', me_cube_001)
ob_armature = bpy.data.objects.new('Armature', arm_armature)

# ---- transforms, parenting, visibility, modifiers, constraints
ob_cube.location = (0.0, 0.0, 2.685)
ob_cube.lock_rotations_4d = False
ob_cube.empty_display_type = 'ARROWS'
ob_cube.lineart.crease_threshold = 0.0
_m = ob_cube.modifiers.new('Mirror', 'MIRROR')
_m.use_bisect_axis = (False, True, False)
ob_cube_001.parent = ob_armature
ob_cube_001.matrix_parent_inverse = Matrix(((1.0, -0.0, 0.0, -0.0), (-0.0, 1.0, -0.0, 0.0), (0.0, -0.0, 1.0, -4.49), (-0.0, 0.0, -0.0, 1.0)))
ob_cube_001.location = (0.0, 0.0, 2.685)
ob_cube_001.lock_rotations_4d = False
ob_cube_001.empty_display_type = 'ARROWS'
ob_cube_001.lineart.crease_threshold = 0.0
_vg = ob_cube_001.vertex_groups.new(name='Pelvis')
for _i, _w in zip([0, 1, 2, 3, 7, 8, 9, 10, 11, 14, 15, 112, 114, 116, 117], [0.06828, 0.1524, 0.02821, 0.07403, 0.02766, 0.3974, 0.4722, 0.6187, 0.4357, 0.005426, 0.04819, 0.0896, 0.09104, 0.8176, 0.8432]): _vg.add([_i], _w, 'REPLACE')
_vg = ob_cube_001.vertex_groups.new(name='Spine1')
for _i, _w in zip([0, 1, 2, 3, 4, 5, 6, 7, 8, 9, 10, 11, 32, 33, 34, 35, 112, 113, 114, 115, 116, 117], [0.2094, 0.2302, 0.502, 0.344, 0.5073, 0.2712, 0.3171, 0.1934, 0.2466, 0.1916, 0.2377, 0.3946, 0.08239, 0.03526, 0.05086, 0.05609, 0.8743, 0.8808, 0.8654, 0.8808, 0.1446, 0.1326]): _vg.add([_i], _w, 'REPLACE')
_vg = ob_cube_001.vertex_groups.new(name='Spine2')
for _i, _w in zip([0, 1, 2, 3, 4, 32, 33, 34, 35, 36, 37, 38, 39, 72, 73, 74, 75, 113, 115, 118, 119, 120, 121], [0.1502, 0.07852, 0.1555, 0.07222, 0.009713, 0.6904, 0.1693, 0.6961, 0.1394, 0.02421, 0.004163, 0.07531, 0.02779, 0.06281, 0.02303, 0.01404, 0.08874, 0.06256, 0.05839, 0.9574, 0.9592, 0.9029, 0.9046]): _vg.add([_i], _w, 'REPLACE')
_vg = ob_cube_001.vertex_groups.new(name='Head')
for _i, _w in zip([72, 73, 74, 75, 76, 77, 78, 79, 80, 81, 82, 83, 84, 85, 86, 87, 88, 89, 90, 91, 92, 93, 94, 95, 96, 97, 98, 99, 104, 105, 106, 107, 108, 109, 110, 111, 120, 121, 122, 123, 124, 125, 126, 127, 128, 129, 130, 131, 132, 133, 134, 135, 136, 137, 138, 139], [0.2441, 0.4019, 0.346, 0.2941, 0.9862, 0.9894, 0.9853, 0.9904, 0.9888, 0.9943, 0.9901, 0.9929, 0.9982, 0.9989, 0.9967, 0.9977, 0.999, 0.9995, 0.999, 0.9994, 0.9997, 0.9998, 0.9997, 0.9998, 0.9967, 0.9981, 0.9987, 0.9992, 0.9993, 0.9988, 0.9987, 0.9982, 0.9098, 0.9115, 0.9225, 0.9276, 0.04967, 0.04699, 0.9486, 0.9583, 0.998, 0.9979, 0.9981, 0.9984, 0.9999, 0.9995, 1.0, 1.0, 0.9999, 0.9999, 0.9992, 0.9997, 0.9998, 1.0, 0.9974, 0.9975]): _vg.add([_i], _w, 'REPLACE')
_vg = ob_cube_001.vertex_groups.new(name='Shoulder.L')
for _i, _w in zip([4, 5, 6, 7, 33, 35, 37, 39, 73, 75, 110, 111, 120, 121], [0.1378, 0.0421, 0.2001, 0.06263, 0.6482, 0.7008, 0.9586, 0.914, 0.5544, 0.6101, 0.07003, 0.06274, 0.001609, 0.01208]): _vg.add([_i], _w, 'REPLACE')
_vg = ob_cube_001.vertex_groups.new(name='UpperArm.L')
for _i, _w in zip([6, 33, 35, 39, 40, 41, 42, 43, 148, 149, 150, 151], [0.007942, 0.0971, 0.07329, 0.01582, 0.9938, 0.9682, 0.9621, 0.9359, 0.04013, 0.02652, 0.02523, 0.03876]): _vg.add([_i], _w, 'REPLACE')
_vg = ob_cube_001.vertex_groups.new(name='LowerArm.L')
for _i, _w in zip([42, 43, 44, 45, 46, 47, 48, 49, 50, 51, 52, 53, 54, 55, 65, 148, 149, 150, 151, 152, 153, 154, 155], [0.03659, 0.05257, 0.9969, 0.9966, 0.9938, 0.9936, 0.9458, 0.9239, 0.7963, 0.2712, 0.1052, 0.08006, 0.09968, 0.01206, 0.0152, 0.955, 0.9615, 0.9617, 0.9551, 1.0, 0.9976, 0.9891, 0.9943]): _vg.add([_i], _w, 'REPLACE')
_vg = ob_cube_001.vertex_groups.new(name='Hand.L')
for _i, _w in zip([48, 49, 50, 51, 52, 53, 54, 55, 56, 57, 58, 59, 60, 61, 62, 63, 64, 65, 66, 67, 68, 69, 70, 71], [0.05421, 0.07609, 0.2037, 0.7288, 0.8948, 0.9199, 0.9003, 0.969, 0.981, 0.9885, 0.9873, 0.9956, 0.9973, 0.9982, 0.9987, 0.9997, 0.9824, 0.9674, 0.9873, 0.9842, 0.999, 0.9992, 0.9996, 0.9999]): _vg.add([_i], _w, 'REPLACE')
_vg = ob_cube_001.vertex_groups.new(name='Shoulder.R')
for _i, _w in zip([0, 2, 32, 34, 36, 38, 72, 74, 108, 109], [0.03148, 0.02445, 0.166, 0.1629, 0.9505, 0.9183, 0.6885, 0.6173, 0.08388, 0.08039]): _vg.add([_i], _w, 'REPLACE')
_vg = ob_cube_001.vertex_groups.new(name='UpperArm.R')
_vg = ob_cube_001.vertex_groups.new(name='LowerArm.R')
_vg = ob_cube_001.vertex_groups.new(name='Hand.R')
_vg = ob_cube_001.vertex_groups.new(name='UpperLeg.L')
for _i, _w in zip([4, 5, 6, 7, 8, 9, 12, 13, 14, 15, 16, 18, 19, 33, 35, 114, 116, 144, 145, 146, 147], [0.3112, 0.6858, 0.4229, 0.6895, 0.3402, 0.3245, 0.9782, 0.9863, 0.948, 0.9252, 0.04345, 0.4209, 0.1424, 0.03515, 0.006049, 0.003368, 0.009065, 0.9685, 0.9435, 0.9537, 0.9781]): _vg.add([_i], _w, 'REPLACE')
_vg = ob_cube_001.vertex_groups.new(name='LowerLeg.L')
for _i, _w in zip([16, 17, 18, 19, 20, 21, 22, 23, 25, 27, 140, 141, 142, 143, 144, 145, 146], [0.9521, 0.9835, 0.5784, 0.8571, 0.08492, 0.1101, 0.05309, 0.07589, 0.01665, 0.005332, 0.978, 0.9616, 0.9531, 0.9634, 0.008899, 0.0528, 0.03739]): _vg.add([_i], _w, 'REPLACE')
_vg = ob_cube_001.vertex_groups.new(name='Foot.L')
for _i, _w in zip([20, 21, 22, 23, 24, 25, 26, 27, 28, 29, 30, 31, 100, 101, 102, 103, 141, 142, 143], [0.915, 0.8902, 0.9466, 0.924, 0.9778, 0.9667, 0.986, 0.9723, 0.9896, 0.984, 0.9945, 0.9921, 0.9938, 0.9917, 0.9955, 0.9935, 0.00872, 0.04176, 0.02744]): _vg.add([_i], _w, 'REPLACE')
_vg = ob_cube_001.vertex_groups.new(name='UpperLeg.R')
for _i, _w in zip([0, 1, 2, 3, 10, 11, 32, 34], [0.5261, 0.5126, 0.2612, 0.4873, 0.1117, 0.1339, 0.04736, 0.07579]): _vg.add([_i], _w, 'REPLACE')
_vg = ob_cube_001.vertex_groups.new(name='LowerLeg.R')
_vg = ob_cube_001.vertex_groups.new(name='Foot.R')
_m = ob_cube_001.modifiers.new('Mirror', 'MIRROR')
_m.use_bisect_axis = (False, True, False)
_m = ob_cube_001.modifiers.new('Armature', 'ARMATURE')
_m.object = ob_armature
ob_armature.location = (0.0, 0.0, 4.49)
ob_armature.show_in_front = True

# ---- collection membership
col_collection.objects.link(ob_cube)
col_collection.objects.link(ob_cube_001)
col_collection.objects.link(ob_armature)

# ---- scene / render settings (as saved in the file)
scene.frame_start = 1; scene.frame_end = 250; scene.frame_set(0)
scene.render.engine = 'BLENDER_EEVEE_NEXT'
scene.cycles.sampling_pattern = 'TABULATED_SOBOL'
scene.cycles.use_light_tree = False
scene.view_settings.view_transform = 'Filmic'
bpy.context.view_layer.update()

# ---- added for rendering (the .blend has no active camera and no usable light): camera, sun
cam_auto = bpy.data.cameras.new('AutoCamera')
cam_auto.lens = 50.0
cam_auto.sensor_width = 36.0
cam_auto.clip_end = 1000.0
ob_auto_camera = bpy.data.objects.new('AutoCamera', cam_auto)
scene.collection.objects.link(ob_auto_camera)
ob_auto_camera.location = (32.1964, -51.4951, 32.1666)
ob_auto_camera.rotation_euler = (1.09748, -7.21219e-08, 0.694738)
scene.camera = ob_auto_camera
light_auto_sun = bpy.data.lights.new('AutoSun', 'SUN')
light_auto_sun.energy = 3.0
light_auto_sun.angle = 0.0523599
ob_auto_sun = bpy.data.objects.new('AutoSun', light_auto_sun)
scene.collection.objects.link(ob_auto_sun)
ob_auto_sun.rotation_euler = (0.872665, 0.174533, 0.523599)
bpy.context.view_layer.update()
